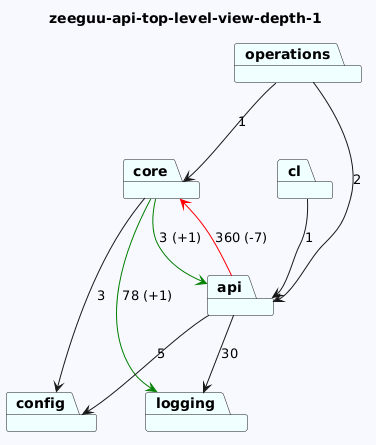

The diagram above was rendered by PlantUML. Its source (embedded in the PNG):
@startuml
skinparam backgroundColor GhostWhite
title zeeguu-api-top-level-view-depth-1
package "logging" #Azure
package "cl" #Azure
package "config" #Azure
package "operations" #Azure
package "core" #Azure
package "api" #Azure

"cl"-->"api"  : 1

"operations"-->"api"  : 2
"operations"-->"core"  : 1
"core"-->"logging" #Green : 78 (+1)
"core"-->"config"  : 3
"core"-->"api" #Green : 3 (+1)
"api"-->"config"  : 5
"api"-->"logging"  : 30
"api"-->"core" #Red : 360 (-7)
@enduml